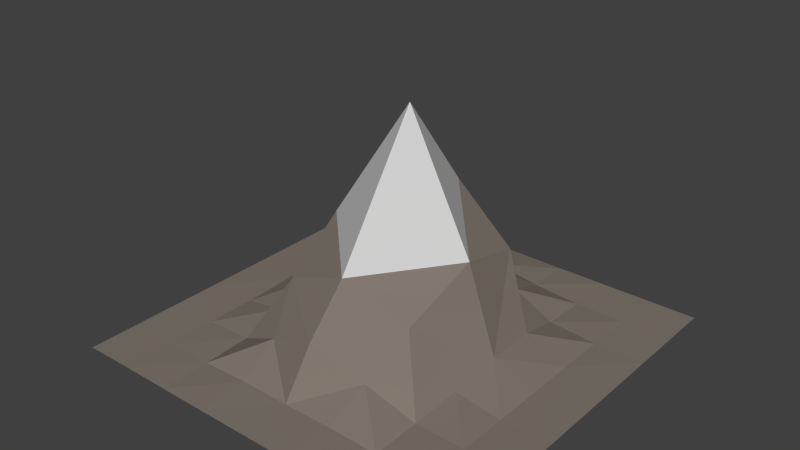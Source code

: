 # Source: Terrain4.blend  (saved by Blender 2.83.19; exported with 4.5.12 LTS)
import bpy
from mathutils import Matrix  # noqa: F401  (used for matrix-valued properties, if any)

bpy.ops.wm.read_factory_settings(use_empty=True)
scene = bpy.context.scene
scene.name = 'Scene'

# ---- collections
col_collection_1 = bpy.data.collections.new('Collection 1'); scene.collection.children.link(col_collection_1)

# ---- materials (node trees are filled in below, after node groups)
mat_material_004 = bpy.data.materials.new('Material.004')
mat_material_004.alpha_threshold = 0.0
mat_material_004.use_transparent_shadow = False
mat_material_004.roughness = 0.5
mat_material_005 = bpy.data.materials.new('Material.005')
mat_material_005.alpha_threshold = 0.0
mat_material_005.use_transparent_shadow = False
mat_material_005.roughness = 0.5

# ---- material node trees
mat_material_004.use_nodes = True; mat_material_004.node_tree.nodes.clear()
_N = mat_material_004.node_tree.nodes; _L = mat_material_004.node_tree.links
n0 = _N.new('ShaderNodeOutputMaterial'); n0.name = 'Material Output'; n0.location = (300, 300)
n1 = _N.new('ShaderNodeBsdfDiffuse'); n1.name = 'Diffuse BSDF'; n1.location = (10, 300)
n1.inputs[0].default_value = (0.2195, 0.1878, 0.159, 1.0)
_L.new(n1.outputs[0], n0.inputs[0])
n0.is_active_output = True
mat_material_005.use_nodes = True; mat_material_005.node_tree.nodes.clear()
_N = mat_material_005.node_tree.nodes; _L = mat_material_005.node_tree.links
n0 = _N.new('ShaderNodeOutputMaterial'); n0.name = 'Material Output'; n0.location = (300, 300)
n1 = _N.new('ShaderNodeBsdfDiffuse'); n1.name = 'Diffuse BSDF'; n1.location = (10, 300)
n1.inputs[0].default_value = (0.624, 0.624, 0.624, 1.0)
_L.new(n1.outputs[0], n0.inputs[0])
n0.is_active_output = True

# ---- world
world_world = bpy.data.worlds.new('World'); scene.world = world_world
world_world.color = (0.05088, 0.05088, 0.05088)
world_world.use_sun_shadow = False
world_world.sun_shadow_jitter_overblur = 0.0
world_world.cycles.sampling_method = 'MANUAL'
world_world.cycles.sample_map_resolution = 256

# ---- meshes
me_plane_001 = bpy.data.meshes.new('Plane.001')
me_plane_001.from_pydata([(1.0, -0.9936, -0.09193), (-1.0, -0.2461, -0.0919), (-8.941e-07, 1.007, -0.09152), (-8.941e-07, 0.0726, 1.037), (0.5, -0.9936, -0.09163), (-0.5, 1.006, -0.09193), (-1.0, 0.5064, -0.09193), (-0.5, -0.9936, -0.09163), (1.0, -0.2459, -0.0919), (0.5, 1.006, -0.09193), (-8.941e-07, 0.5565, 0.06344), (-8.941e-07, -0.5874, 0.1471), (-0.5408, -0.002077, 0.002459), (0.5408, -0.002077, 0.002459), (0.5032, -0.4963, -0.08181), (-0.5032, -0.4963, -0.08181), (-0.5057, 0.5136, -0.07692), (0.5057, 0.5136, -0.07692), (-1.0, -0.9936, -0.09193), (0.75, -0.9936, -0.09031), (1.0, 1.006, -0.09198), (-1.0, 1.006, -0.09199), (-0.2499, -0.9936, -0.09193), (0.25, 1.006, -0.09191), (-8.941e-07, 0.7752, -0.05311), (-8.941e-07, -0.3797, 0.3688), (-0.7538, 0.005161, -0.08601), (0.3867, 0.006884, 0.4209), (0.25, -0.9936, -0.09193), (1.0, 0.5064, -0.09193), (-0.25, 1.006, -0.09191), (-0.75, -0.9936, -0.09031), (-8.941e-07, 0.4328, 0.5544), (-8.941e-07, -0.7464, -0.08141), (-0.3867, 0.006884, 0.4209), (0.7538, 0.005161, -0.08601), (0.5223, -0.2552, -0.04433), (0.5004, -0.7441, -0.08874), (0.2698, -0.5432, 0.03433), (0.75, -0.4936, -0.09193), (-0.5223, -0.2552, -0.04433), (-0.5004, -0.7441, -0.08874), (-0.75, -0.4936, -0.09193), (-0.2698, -0.5432, 0.03433), (-0.5001, 0.7565, -0.09176), (-0.5303, 0.273, -0.01074), (-0.7502, 0.5066, -0.09159), (-0.2785, 0.5394, 0.009823), (0.5001, 0.7565, -0.09176), (0.5303, 0.273, -0.01074), (0.2784, 0.5394, 0.009823), (0.7502, 0.5066, -0.09159), (0.7541, 0.2576, -0.08555), (0.3545, 0.362, 0.3309), (0.2556, 0.7634, -0.07721), (-0.3545, 0.362, 0.3309), (-0.7541, 0.2576, -0.08555), (-0.75, 0.7564, -0.09193), (-0.252, -0.7466, -0.07775), (-0.75, -0.7436, -0.09193), (-0.7501, -0.2437, -0.09174), (0.75, -0.7436, -0.09193), (0.252, -0.7466, -0.07775), (0.3388, -0.3423, 0.2346), (0.7501, -0.2437, -0.09174), (-0.3388, -0.3423, 0.2346), (-0.2556, 0.7634, -0.07721), (0.75, 0.7564, -0.09193)], [], [(24, 2, 30), (25, 3, 34), (63, 36, 13), (37, 14, 38), (0, 8, 39), (60, 40, 12), (59, 41, 15), (33, 11, 43), (44, 5, 21), (45, 16, 46), (55, 32, 10), (54, 48, 9), (49, 17, 50), (49, 52, 51), (13, 35, 52), (8, 29, 52), (53, 50, 10), (27, 53, 32), (13, 49, 53), (24, 54, 23), (10, 50, 54), (50, 17, 48), (45, 55, 47), (12, 34, 55), (34, 3, 32), (56, 46, 6), (1, 26, 56), (12, 45, 56), (46, 57, 21), (16, 44, 57), (41, 58, 43), (7, 22, 58), (59, 42, 1), (18, 31, 59), (31, 7, 41), (1, 60, 26), (1, 42, 60), (42, 15, 40), (61, 39, 14), (19, 61, 37), (33, 62, 38), (28, 62, 33), (4, 37, 62), (25, 63, 27), (11, 38, 63), (14, 36, 63), (64, 35, 13), (39, 64, 36), (65, 34, 12), (15, 43, 65), (11, 25, 65), (66, 30, 5), (47, 66, 44), (10, 24, 66), (48, 67, 20), (17, 51, 67), (51, 29, 20), (66, 24, 30), (65, 25, 34), (64, 8, 35), (27, 63, 13), (62, 37, 38), (61, 0, 39), (26, 60, 12), (42, 59, 15), (58, 33, 43), (57, 44, 21), (56, 45, 46), (47, 55, 10), (23, 54, 9), (53, 49, 50), (51, 52, 29), (17, 49, 51), (49, 13, 52), (35, 8, 52), (32, 53, 10), (3, 27, 32), (27, 13, 53), (2, 24, 23), (24, 10, 54), (54, 50, 48), (16, 45, 47), (45, 12, 55), (55, 34, 32), (6, 1, 56), (26, 12, 56), (6, 46, 21), (46, 16, 57), (15, 41, 43), (41, 7, 58), (58, 22, 33), (18, 59, 1), (59, 31, 41), (60, 42, 40), (37, 61, 14), (4, 19, 37), (19, 0, 61), (11, 33, 38), (22, 28, 33), (28, 4, 62), (3, 25, 27), (25, 11, 63), (38, 14, 63), (36, 64, 13), (14, 39, 36), (39, 8, 64), (40, 65, 12), (40, 15, 65), (43, 11, 65), (44, 66, 5), (16, 47, 44), (47, 10, 66), (9, 48, 20), (48, 17, 67), (67, 51, 20)])
me_plane_001.polygons.foreach_set('material_index', [0, 1, 0, 0, 0, 0, 0, 0, 0, 0, 0, 0, 0, 0, 0, 0, 0, 0, 0, 0, 0, 0, 0, 0, 1, 0, 0, 0, 0, 0, 0, 0, 0, 0, 0, 0, 0, 0, 0, 0, 0, 0, 0, 0, 0, 0, 0, 0, 0, 0, 0, 0, 0, 0, 0, 0, 0, 0, 0, 0, 0, 0, 0, 0, 0, 0, 0, 0, 0, 0, 0, 0, 0, 0, 0, 0, 1, 0, 0, 0, 0, 0, 0, 0, 0, 0, 0, 0, 0, 0, 0, 0, 0, 0, 0, 0, 0, 0, 0, 0, 1, 0, 0, 0, 0, 0, 0, 0, 0, 0, 0, 0, 0, 0, 0])
me_plane_001.materials.append(mat_material_004)
me_plane_001.materials.append(mat_material_005)
me_plane_001.use_remesh_preserve_volume = False
me_plane_001.use_remesh_preserve_attributes = False
me_plane_001.use_mirror_vertex_groups = False
me_plane_001.update()

# ---- objects
ob_plane_001 = bpy.data.objects.new('Plane.001', me_plane_001)

# ---- transforms, parenting, visibility, modifiers, constraints
ob_plane_001.location = (0.0, 0.0, 0.0)
ob_plane_001.scale = (2.081, 2.081, 2.081)
ob_plane_001.lineart.crease_threshold = 0.0

# ---- collection membership
col_collection_1.objects.link(ob_plane_001)

# ---- scene / render settings (as saved in the file)
scene.frame_start = 1; scene.frame_end = 250; scene.frame_set(1)
scene.render.engine = 'BLENDER_EEVEE_NEXT'
scene.render.resolution_percentage = 50
scene.render.dither_intensity = 0.0
scene.cycles.use_denoising = False
scene.cycles.samples = 10
scene.cycles.sampling_pattern = 'TABULATED_SOBOL'
scene.cycles.light_sampling_threshold = 0.0
scene.cycles.use_adaptive_sampling = False
scene.cycles.use_light_tree = False
scene.cycles.blur_glossy = 0.0
scene.cycles.pixel_filter_type = 'GAUSSIAN'
scene.cycles.sample_clamp_indirect = 0.0
scene.view_settings.view_transform = 'Standard'
bpy.context.view_layer.update()

# ---- added for rendering (the .blend has no active camera and no usable light): camera, sun
cam_auto = bpy.data.cameras.new('AutoCamera')
cam_auto.lens = 50.0
cam_auto.sensor_width = 36.0
cam_auto.clip_end = 1000.0
ob_auto_camera = bpy.data.objects.new('AutoCamera', cam_auto)
scene.collection.objects.link(ob_auto_camera)
ob_auto_camera.location = (5.8632, -7.02215, 5.67399)
ob_auto_camera.rotation_euler = (1.09748, -7.21219e-08, 0.694738)
scene.camera = ob_auto_camera
light_auto_sun = bpy.data.lights.new('AutoSun', 'SUN')
light_auto_sun.energy = 3.0
light_auto_sun.angle = 0.0523599
ob_auto_sun = bpy.data.objects.new('AutoSun', light_auto_sun)
scene.collection.objects.link(ob_auto_sun)
ob_auto_sun.rotation_euler = (0.872665, 0.174533, 0.523599)
bpy.context.view_layer.update()
